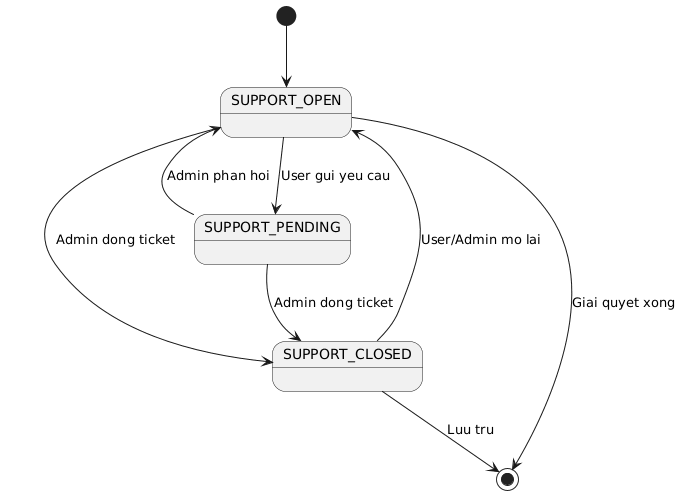

The diagram above was rendered by PlantUML. Its source (embedded in the PNG):
@startuml
[*] --> SUPPORT_OPEN
SUPPORT_OPEN --> SUPPORT_PENDING : User gui yeu cau
SUPPORT_PENDING --> SUPPORT_OPEN : Admin phan hoi
SUPPORT_OPEN --> SUPPORT_CLOSED : Admin dong ticket
SUPPORT_PENDING --> SUPPORT_CLOSED : Admin dong ticket
SUPPORT_CLOSED --> SUPPORT_OPEN : User/Admin mo lai
SUPPORT_OPEN --> [*] : Giai quyet xong
SUPPORT_CLOSED --> [*] : Luu tru
@enduml